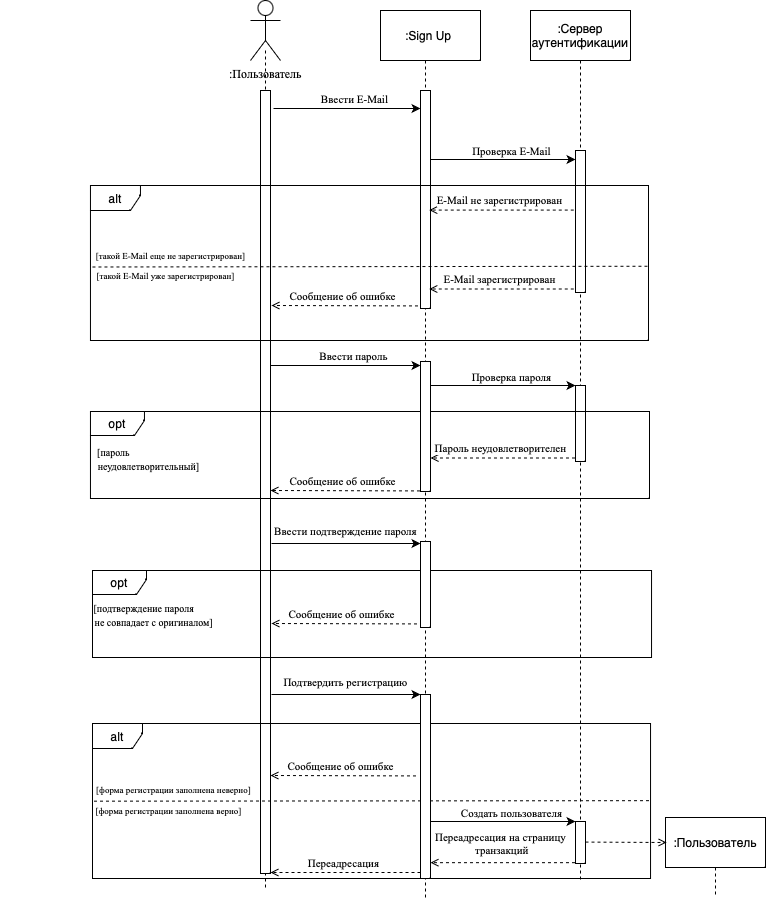

The diagram above was exported from draw.io. Its source (the exported page's mxGraphModel, read from the mxfile embedded in the PNG):
<mxGraphModel dx="1902" dy="1136" grid="0" gridSize="10" guides="1" tooltips="1" connect="1" arrows="1" fold="1" page="1" pageScale="1" pageWidth="850" pageHeight="1100" math="0" shadow="0">
  <root>
    <mxCell id="0" />
    <mxCell id="1" parent="0" />
    <mxCell id="YBTnutlX2t4dX5bYpMqp-1" value="&lt;font face=&quot;Times New Roman&quot;&gt;:Пользователь&lt;/font&gt;" style="shape=umlActor;verticalLabelPosition=bottom;verticalAlign=top;html=1;outlineConnect=0;" vertex="1" parent="1">
      <mxGeometry x="293" y="33" width="30" height="60" as="geometry" />
    </mxCell>
    <mxCell id="YBTnutlX2t4dX5bYpMqp-9" value="" style="line;strokeWidth=1;direction=south;html=1;dashed=1;" vertex="1" parent="1">
      <mxGeometry x="303" y="83" width="10" height="838" as="geometry" />
    </mxCell>
    <mxCell id="YBTnutlX2t4dX5bYpMqp-10" value="" style="html=1;points=[];perimeter=orthogonalPerimeter;outlineConnect=0;targetShapes=umlLifeline;portConstraint=eastwest;newEdgeStyle={&quot;edgeStyle&quot;:&quot;elbowEdgeStyle&quot;,&quot;elbow&quot;:&quot;vertical&quot;,&quot;curved&quot;:0,&quot;rounded&quot;:0};" vertex="1" parent="1">
      <mxGeometry x="303" y="123" width="10" height="783" as="geometry" />
    </mxCell>
    <mxCell id="YBTnutlX2t4dX5bYpMqp-11" value=":Sign Up&amp;nbsp;" style="rounded=0;whiteSpace=wrap;html=1;" vertex="1" parent="1">
      <mxGeometry x="423" y="43" width="100" height="50" as="geometry" />
    </mxCell>
    <mxCell id="YBTnutlX2t4dX5bYpMqp-12" value="" style="line;strokeWidth=1;direction=south;html=1;dashed=1;" vertex="1" parent="1">
      <mxGeometry x="463" y="93" width="10" height="839" as="geometry" />
    </mxCell>
    <mxCell id="YBTnutlX2t4dX5bYpMqp-13" value="" style="html=1;points=[];perimeter=orthogonalPerimeter;outlineConnect=0;targetShapes=umlLifeline;portConstraint=eastwest;newEdgeStyle={&quot;edgeStyle&quot;:&quot;elbowEdgeStyle&quot;,&quot;elbow&quot;:&quot;vertical&quot;,&quot;curved&quot;:0,&quot;rounded&quot;:0};" vertex="1" parent="1">
      <mxGeometry x="463" y="123" width="10" height="218" as="geometry" />
    </mxCell>
    <mxCell id="YBTnutlX2t4dX5bYpMqp-16" value=":Сервер аутентификации" style="rounded=0;whiteSpace=wrap;html=1;" vertex="1" parent="1">
      <mxGeometry x="573" y="43" width="100" height="50" as="geometry" />
    </mxCell>
    <mxCell id="YBTnutlX2t4dX5bYpMqp-17" value="" style="line;strokeWidth=1;direction=south;html=1;dashed=1;" vertex="1" parent="1">
      <mxGeometry x="618" y="93" width="10" height="819" as="geometry" />
    </mxCell>
    <mxCell id="YBTnutlX2t4dX5bYpMqp-19" value="" style="html=1;points=[];perimeter=orthogonalPerimeter;outlineConnect=0;targetShapes=umlLifeline;portConstraint=eastwest;newEdgeStyle={&quot;edgeStyle&quot;:&quot;elbowEdgeStyle&quot;,&quot;elbow&quot;:&quot;vertical&quot;,&quot;curved&quot;:0,&quot;rounded&quot;:0};" vertex="1" parent="1">
      <mxGeometry x="618" y="183" width="10" height="142" as="geometry" />
    </mxCell>
    <mxCell id="YBTnutlX2t4dX5bYpMqp-21" value="" style="endArrow=classic;html=1;rounded=0;" edge="1" parent="1" target="YBTnutlX2t4dX5bYpMqp-13">
      <mxGeometry width="50" height="50" relative="1" as="geometry">
        <mxPoint x="316" y="141" as="sourcePoint" />
        <mxPoint x="643" y="283" as="targetPoint" />
      </mxGeometry>
    </mxCell>
    <mxCell id="YBTnutlX2t4dX5bYpMqp-22" value="&lt;font face=&quot;Times New Roman&quot;&gt;Ввести E-Mail&lt;/font&gt;" style="edgeLabel;html=1;align=center;verticalAlign=middle;resizable=0;points=[];" vertex="1" connectable="0" parent="YBTnutlX2t4dX5bYpMqp-21">
      <mxGeometry x="0.2774" relative="1" as="geometry">
        <mxPoint x="-14" y="-10" as="offset" />
      </mxGeometry>
    </mxCell>
    <mxCell id="YBTnutlX2t4dX5bYpMqp-23" value="" style="endArrow=classic;html=1;rounded=0;" edge="1" parent="1">
      <mxGeometry width="50" height="50" relative="1" as="geometry">
        <mxPoint x="473" y="192" as="sourcePoint" />
        <mxPoint x="618" y="192" as="targetPoint" />
      </mxGeometry>
    </mxCell>
    <mxCell id="YBTnutlX2t4dX5bYpMqp-24" value="&lt;font face=&quot;Times New Roman&quot;&gt;Проверка E-Mail&lt;/font&gt;" style="edgeLabel;html=1;align=center;verticalAlign=middle;resizable=0;points=[];" vertex="1" connectable="0" parent="YBTnutlX2t4dX5bYpMqp-23">
      <mxGeometry x="0.2585" y="1" relative="1" as="geometry">
        <mxPoint x="-11" y="-8" as="offset" />
      </mxGeometry>
    </mxCell>
    <mxCell id="YBTnutlX2t4dX5bYpMqp-54" value="" style="group" vertex="1" connectable="0" parent="1">
      <mxGeometry x="123" y="218" width="576.96" height="418" as="geometry" />
    </mxCell>
    <mxCell id="YBTnutlX2t4dX5bYpMqp-27" value="" style="line;strokeWidth=1;fillColor=none;align=left;verticalAlign=middle;spacingTop=-1;spacingLeft=3;spacingRight=3;rotatable=0;labelPosition=right;points=[];portConstraint=eastwest;strokeColor=inherit;dashed=1;" vertex="1" parent="YBTnutlX2t4dX5bYpMqp-54">
      <mxGeometry x="6.975438596491228" y="73.5" width="558.0350877192982" height="8" as="geometry" />
    </mxCell>
    <mxCell id="YBTnutlX2t4dX5bYpMqp-26" value="alt" style="shape=umlFrame;whiteSpace=wrap;html=1;pointerEvents=0;width=50;height=25;" vertex="1" parent="YBTnutlX2t4dX5bYpMqp-54">
      <mxGeometry x="9.964912280701753" width="558.0350877192982" height="155" as="geometry" />
    </mxCell>
    <mxCell id="YBTnutlX2t4dX5bYpMqp-29" value="&lt;font style=&quot;font-size: 9px;&quot; face=&quot;Times New Roman&quot;&gt;[такой E-Mail еще не зарегистрирован]&lt;/font&gt;" style="text;html=1;align=center;verticalAlign=middle;resizable=0;points=[];autosize=1;strokeColor=none;fillColor=none;" vertex="1" parent="YBTnutlX2t4dX5bYpMqp-54">
      <mxGeometry x="6.98" y="55.5" width="167" height="26" as="geometry" />
    </mxCell>
    <mxCell id="YBTnutlX2t4dX5bYpMqp-30" value="&lt;font style=&quot;font-size: 9px;&quot; face=&quot;Times New Roman&quot;&gt;[такой E-Mail уже зарегистрирован]&lt;/font&gt;" style="text;html=1;align=center;verticalAlign=middle;resizable=0;points=[];autosize=1;strokeColor=none;fillColor=none;" vertex="1" parent="YBTnutlX2t4dX5bYpMqp-54">
      <mxGeometry x="7" y="75.5" width="156" height="26" as="geometry" />
    </mxCell>
    <mxCell id="YBTnutlX2t4dX5bYpMqp-32" value="" style="endArrow=open;html=1;rounded=0;dashed=1;endFill=0;" edge="1" parent="YBTnutlX2t4dX5bYpMqp-54">
      <mxGeometry width="50" height="50" relative="1" as="geometry">
        <mxPoint x="493.2631578947368" y="24.58000000000004" as="sourcePoint" />
        <mxPoint x="348.7719298245614" y="24.58000000000004" as="targetPoint" />
      </mxGeometry>
    </mxCell>
    <mxCell id="YBTnutlX2t4dX5bYpMqp-33" value="&lt;font face=&quot;Times New Roman&quot;&gt;E-Mail не зарегистрирован&lt;/font&gt;" style="edgeLabel;html=1;align=center;verticalAlign=middle;resizable=0;points=[];" vertex="1" connectable="0" parent="YBTnutlX2t4dX5bYpMqp-32">
      <mxGeometry x="0.2585" y="1" relative="1" as="geometry">
        <mxPoint x="16" y="-11" as="offset" />
      </mxGeometry>
    </mxCell>
    <mxCell id="YBTnutlX2t4dX5bYpMqp-34" value="" style="endArrow=open;html=1;rounded=0;dashed=1;endFill=0;" edge="1" parent="YBTnutlX2t4dX5bYpMqp-54">
      <mxGeometry width="50" height="50" relative="1" as="geometry">
        <mxPoint x="493.2631578947368" y="103.5" as="sourcePoint" />
        <mxPoint x="348.7719298245614" y="103.5" as="targetPoint" />
      </mxGeometry>
    </mxCell>
    <mxCell id="YBTnutlX2t4dX5bYpMqp-35" value="&lt;font face=&quot;Times New Roman&quot;&gt;E-Mail зарегистрирован&lt;/font&gt;" style="edgeLabel;html=1;align=center;verticalAlign=middle;resizable=0;points=[];" vertex="1" connectable="0" parent="YBTnutlX2t4dX5bYpMqp-34">
      <mxGeometry x="0.2585" y="1" relative="1" as="geometry">
        <mxPoint x="16" y="-11" as="offset" />
      </mxGeometry>
    </mxCell>
    <mxCell id="YBTnutlX2t4dX5bYpMqp-36" value="" style="endArrow=open;html=1;rounded=0;dashed=1;endFill=0;" edge="1" parent="YBTnutlX2t4dX5bYpMqp-54">
      <mxGeometry width="50" height="50" relative="1" as="geometry">
        <mxPoint x="337.4770175438597" y="120.42" as="sourcePoint" />
        <mxPoint x="191" y="120" as="targetPoint" />
      </mxGeometry>
    </mxCell>
    <mxCell id="YBTnutlX2t4dX5bYpMqp-37" value="&lt;font face=&quot;Times New Roman&quot;&gt;Сообщение об ошибке&lt;/font&gt;" style="edgeLabel;html=1;align=center;verticalAlign=middle;resizable=0;points=[];" vertex="1" connectable="0" parent="YBTnutlX2t4dX5bYpMqp-36">
      <mxGeometry x="0.2585" y="1" relative="1" as="geometry">
        <mxPoint x="16" y="-11" as="offset" />
      </mxGeometry>
    </mxCell>
    <mxCell id="YBTnutlX2t4dX5bYpMqp-67" value="" style="endArrow=none;html=1;rounded=0;dashed=1;entryX=0.999;entryY=0.521;entryDx=0;entryDy=0;entryPerimeter=0;" edge="1" parent="YBTnutlX2t4dX5bYpMqp-54" target="YBTnutlX2t4dX5bYpMqp-26">
      <mxGeometry width="50" height="50" relative="1" as="geometry">
        <mxPoint x="11.957894736842105" y="81.5" as="sourcePoint" />
        <mxPoint x="560.0280701754386" y="82" as="targetPoint" />
      </mxGeometry>
    </mxCell>
    <mxCell id="YBTnutlX2t4dX5bYpMqp-74" value="" style="html=1;points=[];perimeter=orthogonalPerimeter;outlineConnect=0;targetShapes=umlLifeline;portConstraint=eastwest;newEdgeStyle={&quot;edgeStyle&quot;:&quot;elbowEdgeStyle&quot;,&quot;elbow&quot;:&quot;vertical&quot;,&quot;curved&quot;:0,&quot;rounded&quot;:0};" vertex="1" parent="YBTnutlX2t4dX5bYpMqp-54">
      <mxGeometry x="495" y="200" width="10" height="76" as="geometry" />
    </mxCell>
    <mxCell id="YBTnutlX2t4dX5bYpMqp-70" value="" style="endArrow=classic;html=1;rounded=0;" edge="1" parent="YBTnutlX2t4dX5bYpMqp-54">
      <mxGeometry width="50" height="50" relative="1" as="geometry">
        <mxPoint x="350" y="200" as="sourcePoint" />
        <mxPoint x="495" y="200" as="targetPoint" />
      </mxGeometry>
    </mxCell>
    <mxCell id="YBTnutlX2t4dX5bYpMqp-71" value="&lt;font face=&quot;Times New Roman&quot;&gt;Проверка пароля&lt;/font&gt;" style="edgeLabel;html=1;align=center;verticalAlign=middle;resizable=0;points=[];" vertex="1" connectable="0" parent="YBTnutlX2t4dX5bYpMqp-70">
      <mxGeometry x="0.2585" y="1" relative="1" as="geometry">
        <mxPoint x="-11" y="-8" as="offset" />
      </mxGeometry>
    </mxCell>
    <mxCell id="YBTnutlX2t4dX5bYpMqp-83" value="" style="group" vertex="1" connectable="0" parent="YBTnutlX2t4dX5bYpMqp-54">
      <mxGeometry x="-65" y="253" width="559.4931578947369" height="52.41999999999996" as="geometry" />
    </mxCell>
    <mxCell id="YBTnutlX2t4dX5bYpMqp-75" value="&lt;font size=&quot;1&quot;&gt;[пароль&lt;br&gt;&amp;nbsp; &amp;nbsp; &amp;nbsp; &amp;nbsp; &amp;nbsp; &amp;nbsp; &amp;nbsp; &amp;nbsp; &amp;nbsp; &amp;nbsp; &amp;nbsp; &amp;nbsp; &amp;nbsp; &amp;nbsp; &amp;nbsp;неудовлетворительный]&amp;nbsp;&lt;/font&gt;" style="text;html=1;align=center;verticalAlign=middle;resizable=0;points=[];autosize=1;strokeColor=none;fillColor=none;fontFamily=Times New Roman;" vertex="1" parent="YBTnutlX2t4dX5bYpMqp-83">
      <mxGeometry width="195" height="40" as="geometry" />
    </mxCell>
    <mxCell id="YBTnutlX2t4dX5bYpMqp-76" value="" style="endArrow=open;html=1;rounded=0;dashed=1;endFill=0;" edge="1" parent="YBTnutlX2t4dX5bYpMqp-83">
      <mxGeometry width="50" height="50" relative="1" as="geometry">
        <mxPoint x="559.4931578947369" y="19.5" as="sourcePoint" />
        <mxPoint x="415.00192982456144" y="19.5" as="targetPoint" />
      </mxGeometry>
    </mxCell>
    <mxCell id="YBTnutlX2t4dX5bYpMqp-77" value="&lt;font face=&quot;Times New Roman&quot;&gt;Пароль неудовлетворителен&lt;/font&gt;" style="edgeLabel;html=1;align=center;verticalAlign=middle;resizable=0;points=[];" vertex="1" connectable="0" parent="YBTnutlX2t4dX5bYpMqp-76">
      <mxGeometry x="0.2585" y="1" relative="1" as="geometry">
        <mxPoint x="16" y="-11" as="offset" />
      </mxGeometry>
    </mxCell>
    <mxCell id="YBTnutlX2t4dX5bYpMqp-78" value="" style="endArrow=open;html=1;rounded=0;dashed=1;endFill=0;" edge="1" parent="YBTnutlX2t4dX5bYpMqp-83">
      <mxGeometry width="50" height="50" relative="1" as="geometry">
        <mxPoint x="404.4770175438597" y="52.41999999999996" as="sourcePoint" />
        <mxPoint x="255.00333333333333" y="52" as="targetPoint" />
      </mxGeometry>
    </mxCell>
    <mxCell id="YBTnutlX2t4dX5bYpMqp-79" value="&lt;font face=&quot;Times New Roman&quot;&gt;Сообщение об ошибке&lt;/font&gt;" style="edgeLabel;html=1;align=center;verticalAlign=middle;resizable=0;points=[];" vertex="1" connectable="0" parent="YBTnutlX2t4dX5bYpMqp-78">
      <mxGeometry x="0.2585" y="1" relative="1" as="geometry">
        <mxPoint x="16" y="-11" as="offset" />
      </mxGeometry>
    </mxCell>
    <mxCell id="YBTnutlX2t4dX5bYpMqp-89" value="" style="endArrow=classic;html=1;rounded=0;" edge="1" parent="YBTnutlX2t4dX5bYpMqp-54" target="YBTnutlX2t4dX5bYpMqp-91">
      <mxGeometry width="50" height="50" relative="1" as="geometry">
        <mxPoint x="191" y="358" as="sourcePoint" />
        <mxPoint x="341" y="358" as="targetPoint" />
      </mxGeometry>
    </mxCell>
    <mxCell id="YBTnutlX2t4dX5bYpMqp-90" value="&lt;font face=&quot;Times New Roman&quot;&gt;Ввести подтверждение пароля&lt;/font&gt;" style="edgeLabel;html=1;align=center;verticalAlign=middle;resizable=0;points=[];" vertex="1" connectable="0" parent="YBTnutlX2t4dX5bYpMqp-89">
      <mxGeometry x="0.2774" relative="1" as="geometry">
        <mxPoint x="-22" y="-13" as="offset" />
      </mxGeometry>
    </mxCell>
    <mxCell id="YBTnutlX2t4dX5bYpMqp-68" value="" style="endArrow=classic;html=1;rounded=0;" edge="1" parent="1">
      <mxGeometry width="50" height="50" relative="1" as="geometry">
        <mxPoint x="313" y="398" as="sourcePoint" />
        <mxPoint x="463" y="398" as="targetPoint" />
      </mxGeometry>
    </mxCell>
    <mxCell id="YBTnutlX2t4dX5bYpMqp-69" value="&lt;font face=&quot;Times New Roman&quot;&gt;Ввести пароль&lt;/font&gt;" style="edgeLabel;html=1;align=center;verticalAlign=middle;resizable=0;points=[];" vertex="1" connectable="0" parent="YBTnutlX2t4dX5bYpMqp-68">
      <mxGeometry x="0.2774" relative="1" as="geometry">
        <mxPoint x="-14" y="-10" as="offset" />
      </mxGeometry>
    </mxCell>
    <mxCell id="YBTnutlX2t4dX5bYpMqp-72" value="opt" style="shape=umlFrame;whiteSpace=wrap;html=1;pointerEvents=0;width=54;height=24;" vertex="1" parent="1">
      <mxGeometry x="132.96" y="444" width="559.04" height="87" as="geometry" />
    </mxCell>
    <mxCell id="YBTnutlX2t4dX5bYpMqp-73" value="" style="html=1;points=[];perimeter=orthogonalPerimeter;outlineConnect=0;targetShapes=umlLifeline;portConstraint=eastwest;newEdgeStyle={&quot;edgeStyle&quot;:&quot;elbowEdgeStyle&quot;,&quot;elbow&quot;:&quot;vertical&quot;,&quot;curved&quot;:0,&quot;rounded&quot;:0};" vertex="1" parent="1">
      <mxGeometry x="463" y="394" width="10" height="130" as="geometry" />
    </mxCell>
    <mxCell id="YBTnutlX2t4dX5bYpMqp-86" value="" style="endArrow=open;html=1;rounded=0;dashed=1;endFill=0;" edge="1" parent="1">
      <mxGeometry width="50" height="50" relative="1" as="geometry">
        <mxPoint x="459.4770175438597" y="656.4200000000001" as="sourcePoint" />
        <mxPoint x="314" y="656" as="targetPoint" />
      </mxGeometry>
    </mxCell>
    <mxCell id="YBTnutlX2t4dX5bYpMqp-87" value="&lt;font face=&quot;Times New Roman&quot;&gt;Сообщение об ошибке&lt;/font&gt;" style="edgeLabel;html=1;align=center;verticalAlign=middle;resizable=0;points=[];" vertex="1" connectable="0" parent="YBTnutlX2t4dX5bYpMqp-86">
      <mxGeometry x="0.2585" y="1" relative="1" as="geometry">
        <mxPoint x="16" y="-11" as="offset" />
      </mxGeometry>
    </mxCell>
    <mxCell id="YBTnutlX2t4dX5bYpMqp-88" value="opt" style="shape=umlFrame;whiteSpace=wrap;html=1;pointerEvents=0;width=54;height=24;" vertex="1" parent="1">
      <mxGeometry x="135" y="603" width="559.04" height="87" as="geometry" />
    </mxCell>
    <mxCell id="YBTnutlX2t4dX5bYpMqp-91" value="" style="html=1;points=[];perimeter=orthogonalPerimeter;outlineConnect=0;targetShapes=umlLifeline;portConstraint=eastwest;newEdgeStyle={&quot;edgeStyle&quot;:&quot;elbowEdgeStyle&quot;,&quot;elbow&quot;:&quot;vertical&quot;,&quot;curved&quot;:0,&quot;rounded&quot;:0};" vertex="1" parent="1">
      <mxGeometry x="463" y="574" width="10" height="86" as="geometry" />
    </mxCell>
    <mxCell id="YBTnutlX2t4dX5bYpMqp-92" value="&lt;font size=&quot;1&quot;&gt;&amp;nbsp; &amp;nbsp; &amp;nbsp; &amp;nbsp; &amp;nbsp; &amp;nbsp; &amp;nbsp; &amp;nbsp; &amp;nbsp; &amp;nbsp; &amp;nbsp; &amp;nbsp; &amp;nbsp;[подтверждение пароля&lt;br&gt;&amp;nbsp; &amp;nbsp; &amp;nbsp; &amp;nbsp; &amp;nbsp; &amp;nbsp; &amp;nbsp; &amp;nbsp; &amp;nbsp; &amp;nbsp; &amp;nbsp; &amp;nbsp; &amp;nbsp; &amp;nbsp; &amp;nbsp; &amp;nbsp; &amp;nbsp; не совпадает с оригиналом]&amp;nbsp;&lt;/font&gt;" style="text;html=1;align=center;verticalAlign=middle;resizable=0;points=[];autosize=1;strokeColor=none;fillColor=none;fontFamily=Times New Roman;" vertex="1" parent="1">
      <mxGeometry x="43" y="626.5" width="224" height="40" as="geometry" />
    </mxCell>
    <mxCell id="YBTnutlX2t4dX5bYpMqp-93" value="alt" style="shape=umlFrame;whiteSpace=wrap;html=1;pointerEvents=0;width=50;height=25;" vertex="1" parent="1">
      <mxGeometry x="135.00491228070175" y="756" width="558.0350877192982" height="155" as="geometry" />
    </mxCell>
    <mxCell id="YBTnutlX2t4dX5bYpMqp-95" value="&lt;font style=&quot;font-size: 9px;&quot; face=&quot;Times New Roman&quot;&gt;[форма регистрации заполнена неверно]&lt;/font&gt;" style="text;html=1;align=center;verticalAlign=middle;resizable=0;points=[];autosize=1;strokeColor=none;fillColor=none;" vertex="1" parent="1">
      <mxGeometry x="129" y="808" width="173" height="26" as="geometry" />
    </mxCell>
    <mxCell id="YBTnutlX2t4dX5bYpMqp-96" value="&lt;font face=&quot;Times New Roman&quot;&gt;&lt;span style=&quot;font-size: 9px;&quot;&gt;[форма регистрации заполнена верно]&lt;/span&gt;&lt;/font&gt;" style="text;html=1;align=center;verticalAlign=middle;resizable=0;points=[];autosize=1;strokeColor=none;fillColor=none;" vertex="1" parent="1">
      <mxGeometry x="129" y="829" width="164" height="26" as="geometry" />
    </mxCell>
    <mxCell id="YBTnutlX2t4dX5bYpMqp-97" value="" style="endArrow=none;html=1;rounded=0;dashed=1;entryX=0.999;entryY=0.521;entryDx=0;entryDy=0;entryPerimeter=0;" edge="1" parent="1">
      <mxGeometry width="50" height="50" relative="1" as="geometry">
        <mxPoint x="136.4978947368421" y="833.6700000000001" as="sourcePoint" />
        <mxPoint x="691.54" y="833.1700000000001" as="targetPoint" />
      </mxGeometry>
    </mxCell>
    <mxCell id="YBTnutlX2t4dX5bYpMqp-98" value="" style="html=1;points=[];perimeter=orthogonalPerimeter;outlineConnect=0;targetShapes=umlLifeline;portConstraint=eastwest;newEdgeStyle={&quot;edgeStyle&quot;:&quot;elbowEdgeStyle&quot;,&quot;elbow&quot;:&quot;vertical&quot;,&quot;curved&quot;:0,&quot;rounded&quot;:0};" vertex="1" parent="1">
      <mxGeometry x="463" y="727" width="10" height="184" as="geometry" />
    </mxCell>
    <mxCell id="YBTnutlX2t4dX5bYpMqp-99" value="" style="endArrow=classic;html=1;rounded=0;" edge="1" parent="1">
      <mxGeometry width="50" height="50" relative="1" as="geometry">
        <mxPoint x="314" y="727" as="sourcePoint" />
        <mxPoint x="463" y="727" as="targetPoint" />
      </mxGeometry>
    </mxCell>
    <mxCell id="YBTnutlX2t4dX5bYpMqp-100" value="&lt;font face=&quot;Times New Roman&quot;&gt;Подтвердить регистрацию&lt;/font&gt;" style="edgeLabel;html=1;align=center;verticalAlign=middle;resizable=0;points=[];" vertex="1" connectable="0" parent="YBTnutlX2t4dX5bYpMqp-99">
      <mxGeometry x="0.2774" relative="1" as="geometry">
        <mxPoint x="-22" y="-13" as="offset" />
      </mxGeometry>
    </mxCell>
    <mxCell id="YBTnutlX2t4dX5bYpMqp-101" value="" style="html=1;points=[];perimeter=orthogonalPerimeter;outlineConnect=0;targetShapes=umlLifeline;portConstraint=eastwest;newEdgeStyle={&quot;edgeStyle&quot;:&quot;elbowEdgeStyle&quot;,&quot;elbow&quot;:&quot;vertical&quot;,&quot;curved&quot;:0,&quot;rounded&quot;:0};" vertex="1" parent="1">
      <mxGeometry x="618" y="854" width="10" height="42" as="geometry" />
    </mxCell>
    <mxCell id="YBTnutlX2t4dX5bYpMqp-102" value="" style="endArrow=classic;html=1;rounded=0;" edge="1" parent="1">
      <mxGeometry width="50" height="50" relative="1" as="geometry">
        <mxPoint x="473" y="854" as="sourcePoint" />
        <mxPoint x="618" y="854" as="targetPoint" />
      </mxGeometry>
    </mxCell>
    <mxCell id="YBTnutlX2t4dX5bYpMqp-103" value="&lt;font face=&quot;Times New Roman&quot;&gt;Создать пользователя&lt;/font&gt;" style="edgeLabel;html=1;align=center;verticalAlign=middle;resizable=0;points=[];" vertex="1" connectable="0" parent="YBTnutlX2t4dX5bYpMqp-102">
      <mxGeometry x="0.2585" y="1" relative="1" as="geometry">
        <mxPoint x="-11" y="-8" as="offset" />
      </mxGeometry>
    </mxCell>
    <mxCell id="YBTnutlX2t4dX5bYpMqp-104" value="" style="endArrow=open;html=1;rounded=0;dashed=1;endFill=0;" edge="1" parent="1">
      <mxGeometry width="50" height="50" relative="1" as="geometry">
        <mxPoint x="617.4931578947369" y="895.1700000000001" as="sourcePoint" />
        <mxPoint x="473.00192982456144" y="895.1700000000001" as="targetPoint" />
      </mxGeometry>
    </mxCell>
    <mxCell id="YBTnutlX2t4dX5bYpMqp-105" value="&lt;font face=&quot;Times New Roman&quot;&gt;Переадресация на страницу&lt;br&gt;&amp;nbsp;транзакций&lt;/font&gt;" style="edgeLabel;html=1;align=center;verticalAlign=middle;resizable=0;points=[];" vertex="1" connectable="0" parent="YBTnutlX2t4dX5bYpMqp-104">
      <mxGeometry x="0.2585" y="1" relative="1" as="geometry">
        <mxPoint x="16" y="-21" as="offset" />
      </mxGeometry>
    </mxCell>
    <mxCell id="YBTnutlX2t4dX5bYpMqp-106" value=":Пользователь" style="rounded=0;whiteSpace=wrap;html=1;" vertex="1" parent="1">
      <mxGeometry x="708" y="850" width="100" height="50" as="geometry" />
    </mxCell>
    <mxCell id="YBTnutlX2t4dX5bYpMqp-107" value="" style="endArrow=open;html=1;rounded=0;dashed=1;endFill=0;" edge="1" parent="1">
      <mxGeometry width="50" height="50" relative="1" as="geometry">
        <mxPoint x="628.0019298245614" y="874.5800000000002" as="sourcePoint" />
        <mxPoint x="709" y="875" as="targetPoint" />
      </mxGeometry>
    </mxCell>
    <mxCell id="YBTnutlX2t4dX5bYpMqp-109" value="" style="endArrow=open;html=1;rounded=0;dashed=1;endFill=0;" edge="1" parent="1">
      <mxGeometry width="50" height="50" relative="1" as="geometry">
        <mxPoint x="458.4770175438597" y="808.4200000000001" as="sourcePoint" />
        <mxPoint x="313" y="808" as="targetPoint" />
      </mxGeometry>
    </mxCell>
    <mxCell id="YBTnutlX2t4dX5bYpMqp-110" value="&lt;font face=&quot;Times New Roman&quot;&gt;Сообщение об ошибке&lt;/font&gt;" style="edgeLabel;html=1;align=center;verticalAlign=middle;resizable=0;points=[];" vertex="1" connectable="0" parent="YBTnutlX2t4dX5bYpMqp-109">
      <mxGeometry x="0.2585" y="1" relative="1" as="geometry">
        <mxPoint x="16" y="-11" as="offset" />
      </mxGeometry>
    </mxCell>
    <mxCell id="YBTnutlX2t4dX5bYpMqp-113" value="" style="line;strokeWidth=1;direction=south;html=1;dashed=1;" vertex="1" parent="1">
      <mxGeometry x="753" y="900" width="10" height="27" as="geometry" />
    </mxCell>
    <mxCell id="YBTnutlX2t4dX5bYpMqp-114" value="" style="endArrow=open;html=1;rounded=0;dashed=1;endFill=0;" edge="1" parent="1" source="YBTnutlX2t4dX5bYpMqp-98">
      <mxGeometry width="50" height="50" relative="1" as="geometry">
        <mxPoint x="458.4770175438597" y="905.4200000000001" as="sourcePoint" />
        <mxPoint x="313" y="905" as="targetPoint" />
      </mxGeometry>
    </mxCell>
    <mxCell id="YBTnutlX2t4dX5bYpMqp-115" value="&lt;font face=&quot;Times New Roman&quot;&gt;Переадресация&lt;/font&gt;" style="edgeLabel;html=1;align=center;verticalAlign=middle;resizable=0;points=[];" vertex="1" connectable="0" parent="YBTnutlX2t4dX5bYpMqp-114">
      <mxGeometry x="0.2585" y="1" relative="1" as="geometry">
        <mxPoint x="16" y="-11" as="offset" />
      </mxGeometry>
    </mxCell>
  </root>
</mxGraphModel>